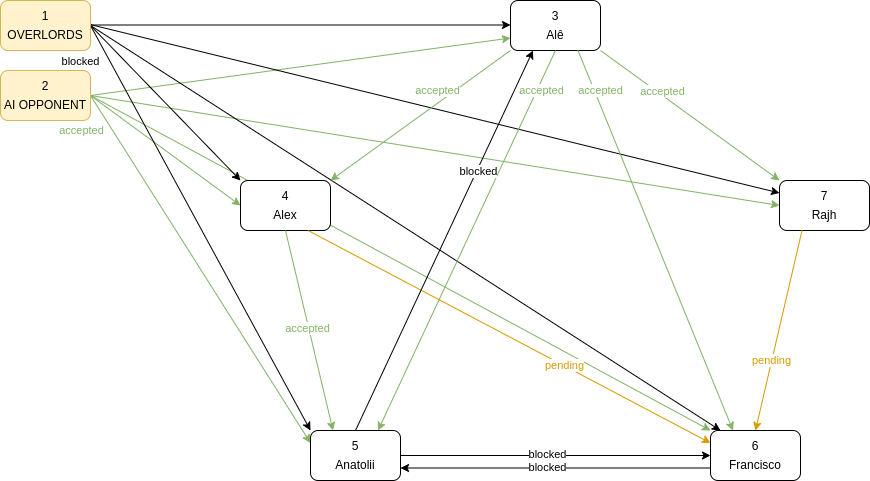

The diagram above was exported from draw.io. Its source (the exported page's mxGraphModel, read from the mxfile embedded in the PNG):
<mxGraphModel dx="1430" dy="819" grid="1" gridSize="10" guides="1" tooltips="1" connect="1" arrows="1" fold="1" page="1" pageScale="1" pageWidth="1250" pageHeight="1250" math="0" shadow="0">
  <root>
    <mxCell id="0" />
    <mxCell id="1" parent="0" />
    <mxCell id="HWYajQeC-NPfh9XbXMTE-19" value="" style="endArrow=classic;html=1;rounded=0;fillColor=#d5e8d4;strokeColor=#82b366;exitX=1;exitY=0.5;exitDx=0;exitDy=0;entryX=0;entryY=0.25;entryDx=0;entryDy=0;" parent="1" source="HWYajQeC-NPfh9XbXMTE-2" target="DU1PP0SDqfENR5tr1zNY-2" edge="1">
      <mxGeometry width="50" height="50" relative="1" as="geometry">
        <mxPoint x="190" y="305" as="sourcePoint" />
        <mxPoint x="810" y="640" as="targetPoint" />
      </mxGeometry>
    </mxCell>
    <mxCell id="HWYajQeC-NPfh9XbXMTE-20" value="" style="endArrow=classic;html=1;rounded=0;fillColor=#d5e8d4;strokeColor=#82b366;exitX=1;exitY=0.5;exitDx=0;exitDy=0;entryX=0;entryY=0.5;entryDx=0;entryDy=0;" parent="1" source="HWYajQeC-NPfh9XbXMTE-2" target="DU1PP0SDqfENR5tr1zNY-1" edge="1">
      <mxGeometry width="50" height="50" relative="1" as="geometry">
        <mxPoint x="190" y="305" as="sourcePoint" />
        <mxPoint x="410" y="653" as="targetPoint" />
      </mxGeometry>
    </mxCell>
    <mxCell id="HWYajQeC-NPfh9XbXMTE-14" value="" style="endArrow=classic;html=1;rounded=0;entryX=0;entryY=0.75;entryDx=0;entryDy=0;fillColor=#d5e8d4;strokeColor=#82b366;exitX=1;exitY=0.5;exitDx=0;exitDy=0;" parent="1" source="HWYajQeC-NPfh9XbXMTE-2" target="DU1PP0SDqfENR5tr1zNY-3" edge="1">
      <mxGeometry width="50" height="50" relative="1" as="geometry">
        <mxPoint x="385" y="440" as="sourcePoint" />
        <mxPoint x="433" y="640" as="targetPoint" />
      </mxGeometry>
    </mxCell>
    <mxCell id="HWYajQeC-NPfh9XbXMTE-15" value="&lt;span style=&quot;color: rgb(130, 179, 102);&quot;&gt;accepted&lt;/span&gt;" style="edgeLabel;html=1;align=center;verticalAlign=middle;resizable=0;points=[];" parent="HWYajQeC-NPfh9XbXMTE-14" vertex="1" connectable="0">
      <mxGeometry x="-0.0251" y="-2" relative="1" as="geometry">
        <mxPoint x="-215" y="61" as="offset" />
      </mxGeometry>
    </mxCell>
    <mxCell id="HWYajQeC-NPfh9XbXMTE-16" value="" style="endArrow=classic;html=1;rounded=0;fillColor=#d5e8d4;strokeColor=#82b366;exitX=1;exitY=0.5;exitDx=0;exitDy=0;entryX=0;entryY=0.5;entryDx=0;entryDy=0;" parent="1" source="HWYajQeC-NPfh9XbXMTE-2" target="DU1PP0SDqfENR5tr1zNY-5" edge="1">
      <mxGeometry width="50" height="50" relative="1" as="geometry">
        <mxPoint x="190" y="305" as="sourcePoint" />
        <mxPoint x="870" y="410" as="targetPoint" />
      </mxGeometry>
    </mxCell>
    <mxCell id="HWYajQeC-NPfh9XbXMTE-18" value="" style="endArrow=classic;html=1;rounded=0;fillColor=#d5e8d4;strokeColor=#82b366;exitX=1;exitY=0.5;exitDx=0;exitDy=0;entryX=0;entryY=0;entryDx=0;entryDy=0;" parent="1" source="HWYajQeC-NPfh9XbXMTE-2" target="DU1PP0SDqfENR5tr1zNY-4" edge="1">
      <mxGeometry width="50" height="50" relative="1" as="geometry">
        <mxPoint x="190" y="305" as="sourcePoint" />
        <mxPoint x="770" y="640" as="targetPoint" />
      </mxGeometry>
    </mxCell>
    <mxCell id="HWYajQeC-NPfh9XbXMTE-9" value="" style="endArrow=classic;html=1;rounded=0;exitX=1;exitY=0.5;exitDx=0;exitDy=0;entryX=0;entryY=0;entryDx=0;entryDy=0;" parent="1" source="HWYajQeC-NPfh9XbXMTE-1" target="DU1PP0SDqfENR5tr1zNY-2" edge="1">
      <mxGeometry width="50" height="50" relative="1" as="geometry">
        <mxPoint x="210" y="254.5" as="sourcePoint" />
        <mxPoint x="630" y="254.5" as="targetPoint" />
      </mxGeometry>
    </mxCell>
    <mxCell id="HWYajQeC-NPfh9XbXMTE-11" value="" style="endArrow=classic;html=1;rounded=0;exitX=1;exitY=0.5;exitDx=0;exitDy=0;entryX=0;entryY=0;entryDx=0;entryDy=0;" parent="1" source="HWYajQeC-NPfh9XbXMTE-1" target="DU1PP0SDqfENR5tr1zNY-1" edge="1">
      <mxGeometry width="50" height="50" relative="1" as="geometry">
        <mxPoint x="220" y="264.5" as="sourcePoint" />
        <mxPoint x="640" y="264.5" as="targetPoint" />
      </mxGeometry>
    </mxCell>
    <mxCell id="HWYajQeC-NPfh9XbXMTE-7" value="" style="endArrow=classic;html=1;rounded=0;entryX=0.111;entryY=0;entryDx=0;entryDy=0;exitX=1;exitY=0.5;exitDx=0;exitDy=0;entryPerimeter=0;" parent="1" source="HWYajQeC-NPfh9XbXMTE-1" target="DU1PP0SDqfENR5tr1zNY-4" edge="1">
      <mxGeometry width="50" height="50" relative="1" as="geometry">
        <mxPoint x="200" y="244.5" as="sourcePoint" />
        <mxPoint x="620" y="244.5" as="targetPoint" />
      </mxGeometry>
    </mxCell>
    <mxCell id="HWYajQeC-NPfh9XbXMTE-5" value="" style="endArrow=classic;html=1;rounded=0;exitX=0.997;exitY=0.481;exitDx=0;exitDy=0;entryX=0;entryY=0.25;entryDx=0;entryDy=0;exitPerimeter=0;" parent="1" source="HWYajQeC-NPfh9XbXMTE-1" target="DU1PP0SDqfENR5tr1zNY-5" edge="1">
      <mxGeometry width="50" height="50" relative="1" as="geometry">
        <mxPoint x="190" y="234.5" as="sourcePoint" />
        <mxPoint x="610" y="234.5" as="targetPoint" />
      </mxGeometry>
    </mxCell>
    <mxCell id="HWYajQeC-NPfh9XbXMTE-6" value="blocked" style="edgeLabel;html=1;align=center;verticalAlign=middle;resizable=0;points=[];" parent="HWYajQeC-NPfh9XbXMTE-5" vertex="1" connectable="0">
      <mxGeometry x="0.3695" y="-1" relative="1" as="geometry">
        <mxPoint x="-482" y="-80" as="offset" />
      </mxGeometry>
    </mxCell>
    <mxCell id="HWYajQeC-NPfh9XbXMTE-3" value="" style="endArrow=classic;html=1;rounded=0;exitX=1;exitY=0.5;exitDx=0;exitDy=0;entryX=0;entryY=0.5;entryDx=0;entryDy=0;" parent="1" edge="1">
      <mxGeometry width="50" height="50" relative="1" as="geometry">
        <mxPoint x="180" y="224.5" as="sourcePoint" />
        <mxPoint x="600" y="224.5" as="targetPoint" />
      </mxGeometry>
    </mxCell>
    <mxCell id="DU1PP0SDqfENR5tr1zNY-1" value="&lt;table&gt;&lt;tbody&gt;&lt;tr&gt;&lt;td&gt;4&lt;/td&gt;&lt;/tr&gt;&lt;tr&gt;&lt;td&gt;Alex&lt;/td&gt;&lt;/tr&gt;&lt;/tbody&gt;&lt;/table&gt;" style="rounded=1;whiteSpace=wrap;html=1;" parent="1" vertex="1">
      <mxGeometry x="330" y="380" width="90" height="50" as="geometry" />
    </mxCell>
    <mxCell id="DU1PP0SDqfENR5tr1zNY-2" value="&lt;table&gt;&lt;tbody&gt;&lt;tr&gt;&lt;td&gt;5&lt;/td&gt;&lt;/tr&gt;&lt;tr&gt;&lt;td&gt;Anatolii&lt;/td&gt;&lt;/tr&gt;&lt;/tbody&gt;&lt;/table&gt;" style="rounded=1;whiteSpace=wrap;html=1;" parent="1" vertex="1">
      <mxGeometry x="400" y="630" width="90" height="50" as="geometry" />
    </mxCell>
    <mxCell id="DU1PP0SDqfENR5tr1zNY-3" value="&lt;table&gt;&lt;tbody&gt;&lt;tr&gt;&lt;td&gt;3&lt;/td&gt;&lt;/tr&gt;&lt;tr&gt;&lt;td&gt;Alê&lt;/td&gt;&lt;/tr&gt;&lt;/tbody&gt;&lt;/table&gt;" style="rounded=1;whiteSpace=wrap;html=1;" parent="1" vertex="1">
      <mxGeometry x="600" y="200" width="90" height="50" as="geometry" />
    </mxCell>
    <mxCell id="HWYajQeC-NPfh9XbXMTE-13" style="edgeStyle=orthogonalEdgeStyle;rounded=0;orthogonalLoop=1;jettySize=auto;html=1;exitX=0;exitY=0.5;exitDx=0;exitDy=0;" parent="1" source="DU1PP0SDqfENR5tr1zNY-4" edge="1">
      <mxGeometry relative="1" as="geometry">
        <mxPoint x="810" y="640" as="targetPoint" />
      </mxGeometry>
    </mxCell>
    <mxCell id="DU1PP0SDqfENR5tr1zNY-4" value="&lt;table&gt;&lt;tbody&gt;&lt;tr&gt;&lt;td&gt;6&lt;/td&gt;&lt;/tr&gt;&lt;tr&gt;&lt;td&gt;Francisco&lt;/td&gt;&lt;/tr&gt;&lt;/tbody&gt;&lt;/table&gt;" style="rounded=1;whiteSpace=wrap;html=1;" parent="1" vertex="1">
      <mxGeometry x="800" y="630" width="90" height="50" as="geometry" />
    </mxCell>
    <mxCell id="DU1PP0SDqfENR5tr1zNY-5" value="&lt;table&gt;&lt;tbody&gt;&lt;tr&gt;&lt;td&gt;7&lt;/td&gt;&lt;/tr&gt;&lt;tr&gt;&lt;td&gt;Rajh&lt;/td&gt;&lt;/tr&gt;&lt;/tbody&gt;&lt;/table&gt;" style="rounded=1;whiteSpace=wrap;html=1;" parent="1" vertex="1">
      <mxGeometry x="869" y="380" width="90" height="50" as="geometry" />
    </mxCell>
    <mxCell id="DU1PP0SDqfENR5tr1zNY-9" value="" style="endArrow=classic;html=1;rounded=0;entryX=1;entryY=0;entryDx=0;entryDy=0;fillColor=#d5e8d4;strokeColor=#82b366;exitX=0;exitY=1;exitDx=0;exitDy=0;" parent="1" source="DU1PP0SDqfENR5tr1zNY-3" target="DU1PP0SDqfENR5tr1zNY-1" edge="1">
      <mxGeometry width="50" height="50" relative="1" as="geometry">
        <mxPoint x="600" y="260" as="sourcePoint" />
        <mxPoint x="630" y="490" as="targetPoint" />
      </mxGeometry>
    </mxCell>
    <mxCell id="DU1PP0SDqfENR5tr1zNY-25" value="accepted" style="edgeLabel;html=1;align=center;verticalAlign=middle;resizable=0;points=[];fontColor=#82b366;" parent="DU1PP0SDqfENR5tr1zNY-9" vertex="1" connectable="0">
      <mxGeometry x="-0.1748" relative="1" as="geometry">
        <mxPoint x="1" y="-14" as="offset" />
      </mxGeometry>
    </mxCell>
    <mxCell id="DU1PP0SDqfENR5tr1zNY-10" value="" style="endArrow=classic;html=1;rounded=0;fillColor=#d5e8d4;strokeColor=#82b366;exitX=0.5;exitY=1;exitDx=0;exitDy=0;entryX=0.75;entryY=0;entryDx=0;entryDy=0;" parent="1" source="DU1PP0SDqfENR5tr1zNY-3" target="DU1PP0SDqfENR5tr1zNY-2" edge="1">
      <mxGeometry width="50" height="50" relative="1" as="geometry">
        <mxPoint x="624" y="260" as="sourcePoint" />
        <mxPoint x="490" y="630" as="targetPoint" />
      </mxGeometry>
    </mxCell>
    <mxCell id="DU1PP0SDqfENR5tr1zNY-30" value="&lt;span style=&quot;color: rgb(130, 179, 102);&quot;&gt;accepted&lt;/span&gt;" style="edgeLabel;html=1;align=center;verticalAlign=middle;resizable=0;points=[];" parent="DU1PP0SDqfENR5tr1zNY-10" vertex="1" connectable="0">
      <mxGeometry x="-0.6416" relative="1" as="geometry">
        <mxPoint x="17" y="-28" as="offset" />
      </mxGeometry>
    </mxCell>
    <mxCell id="DU1PP0SDqfENR5tr1zNY-11" value="" style="endArrow=classic;html=1;rounded=0;fillColor=#d5e8d4;strokeColor=#82b366;exitX=0.75;exitY=1;exitDx=0;exitDy=0;entryX=0.25;entryY=0;entryDx=0;entryDy=0;" parent="1" source="DU1PP0SDqfENR5tr1zNY-3" target="DU1PP0SDqfENR5tr1zNY-4" edge="1">
      <mxGeometry width="50" height="50" relative="1" as="geometry">
        <mxPoint x="634" y="270" as="sourcePoint" />
        <mxPoint x="870" y="620" as="targetPoint" />
      </mxGeometry>
    </mxCell>
    <mxCell id="DU1PP0SDqfENR5tr1zNY-31" value="&lt;span style=&quot;color: rgb(130, 179, 102);&quot;&gt;accepted&lt;/span&gt;" style="edgeLabel;html=1;align=center;verticalAlign=middle;resizable=0;points=[];" parent="DU1PP0SDqfENR5tr1zNY-11" vertex="1" connectable="0">
      <mxGeometry x="-0.5195" y="-2" relative="1" as="geometry">
        <mxPoint x="-13" y="-52" as="offset" />
      </mxGeometry>
    </mxCell>
    <mxCell id="DU1PP0SDqfENR5tr1zNY-12" value="" style="endArrow=classic;html=1;rounded=0;entryX=0;entryY=0;entryDx=0;entryDy=0;fillColor=#d5e8d4;strokeColor=#82b366;exitX=1;exitY=1;exitDx=0;exitDy=0;" parent="1" source="DU1PP0SDqfENR5tr1zNY-3" target="DU1PP0SDqfENR5tr1zNY-5" edge="1">
      <mxGeometry width="50" height="50" relative="1" as="geometry">
        <mxPoint x="644" y="280" as="sourcePoint" />
        <mxPoint x="450" y="435" as="targetPoint" />
      </mxGeometry>
    </mxCell>
    <mxCell id="DU1PP0SDqfENR5tr1zNY-32" value="&lt;span style=&quot;color: rgb(130, 179, 102);&quot;&gt;accepted&lt;/span&gt;" style="edgeLabel;html=1;align=center;verticalAlign=middle;resizable=0;points=[];" parent="DU1PP0SDqfENR5tr1zNY-12" vertex="1" connectable="0">
      <mxGeometry x="-0.318" y="2" relative="1" as="geometry">
        <mxPoint y="-2" as="offset" />
      </mxGeometry>
    </mxCell>
    <mxCell id="DU1PP0SDqfENR5tr1zNY-13" value="" style="endArrow=classic;html=1;rounded=0;entryX=0.25;entryY=0;entryDx=0;entryDy=0;fillColor=#d5e8d4;strokeColor=#82b366;exitX=0.5;exitY=1;exitDx=0;exitDy=0;" parent="1" source="DU1PP0SDqfENR5tr1zNY-1" target="DU1PP0SDqfENR5tr1zNY-2" edge="1">
      <mxGeometry width="50" height="50" relative="1" as="geometry">
        <mxPoint x="340" y="430" as="sourcePoint" />
        <mxPoint x="160" y="560" as="targetPoint" />
      </mxGeometry>
    </mxCell>
    <mxCell id="DU1PP0SDqfENR5tr1zNY-33" value="&lt;span style=&quot;color: rgb(130, 179, 102);&quot;&gt;accepted&lt;/span&gt;" style="edgeLabel;html=1;align=center;verticalAlign=middle;resizable=0;points=[];" parent="DU1PP0SDqfENR5tr1zNY-13" vertex="1" connectable="0">
      <mxGeometry x="-0.0251" y="-2" relative="1" as="geometry">
        <mxPoint as="offset" />
      </mxGeometry>
    </mxCell>
    <mxCell id="DU1PP0SDqfENR5tr1zNY-14" value="" style="endArrow=classic;html=1;rounded=0;fillColor=#ffe6cc;strokeColor=#d79b00;exitX=0.75;exitY=1;exitDx=0;exitDy=0;entryX=0;entryY=0.25;entryDx=0;entryDy=0;" parent="1" source="DU1PP0SDqfENR5tr1zNY-1" target="DU1PP0SDqfENR5tr1zNY-4" edge="1">
      <mxGeometry width="50" height="50" relative="1" as="geometry">
        <mxPoint x="350" y="440" as="sourcePoint" />
        <mxPoint x="410" y="640" as="targetPoint" />
      </mxGeometry>
    </mxCell>
    <mxCell id="DU1PP0SDqfENR5tr1zNY-36" value="pending" style="edgeLabel;html=1;align=center;verticalAlign=middle;resizable=0;points=[];fontColor=#d79b00;" parent="DU1PP0SDqfENR5tr1zNY-14" vertex="1" connectable="0">
      <mxGeometry x="0.2713" y="1" relative="1" as="geometry">
        <mxPoint as="offset" />
      </mxGeometry>
    </mxCell>
    <mxCell id="DU1PP0SDqfENR5tr1zNY-16" value="" style="endArrow=classic;html=1;rounded=0;fillColor=#ffe6cc;strokeColor=#d79b00;exitX=0.25;exitY=1;exitDx=0;exitDy=0;entryX=0.5;entryY=0;entryDx=0;entryDy=0;" parent="1" source="DU1PP0SDqfENR5tr1zNY-5" target="DU1PP0SDqfENR5tr1zNY-4" edge="1">
      <mxGeometry width="50" height="50" relative="1" as="geometry">
        <mxPoint x="430" y="440" as="sourcePoint" />
        <mxPoint x="810" y="641" as="targetPoint" />
      </mxGeometry>
    </mxCell>
    <mxCell id="DU1PP0SDqfENR5tr1zNY-21" value="" style="endArrow=classic;html=1;rounded=0;exitX=0.5;exitY=0;exitDx=0;exitDy=0;entryX=0.25;entryY=1;entryDx=0;entryDy=0;" parent="1" source="DU1PP0SDqfENR5tr1zNY-2" target="DU1PP0SDqfENR5tr1zNY-3" edge="1">
      <mxGeometry width="50" height="50" relative="1" as="geometry">
        <mxPoint x="630" y="530" as="sourcePoint" />
        <mxPoint x="680" y="480" as="targetPoint" />
      </mxGeometry>
    </mxCell>
    <mxCell id="bXkPcAE4ZreBU7MbaE-0-1" value="blocked" style="edgeLabel;html=1;align=center;verticalAlign=middle;resizable=0;points=[];" parent="DU1PP0SDqfENR5tr1zNY-21" vertex="1" connectable="0">
      <mxGeometry x="0.3695" y="-1" relative="1" as="geometry">
        <mxPoint as="offset" />
      </mxGeometry>
    </mxCell>
    <mxCell id="DU1PP0SDqfENR5tr1zNY-23" value="" style="endArrow=classic;html=1;rounded=0;entryX=1;entryY=0.75;entryDx=0;entryDy=0;exitX=0;exitY=0.75;exitDx=0;exitDy=0;" parent="1" source="DU1PP0SDqfENR5tr1zNY-4" target="DU1PP0SDqfENR5tr1zNY-2" edge="1">
      <mxGeometry width="50" height="50" relative="1" as="geometry">
        <mxPoint x="790" y="668" as="sourcePoint" />
        <mxPoint x="920" y="430" as="targetPoint" />
      </mxGeometry>
    </mxCell>
    <mxCell id="DU1PP0SDqfENR5tr1zNY-24" value="" style="endArrow=classic;html=1;rounded=0;entryX=0;entryY=0.5;entryDx=0;entryDy=0;exitX=1;exitY=0.5;exitDx=0;exitDy=0;" parent="1" source="DU1PP0SDqfENR5tr1zNY-2" target="DU1PP0SDqfENR5tr1zNY-4" edge="1">
      <mxGeometry width="50" height="50" relative="1" as="geometry">
        <mxPoint x="990" y="450" as="sourcePoint" />
        <mxPoint x="924" y="440" as="targetPoint" />
      </mxGeometry>
    </mxCell>
    <mxCell id="DU1PP0SDqfENR5tr1zNY-37" value="pending" style="edgeLabel;html=1;align=center;verticalAlign=middle;resizable=0;points=[];fontColor=#d79b00;" parent="1" vertex="1" connectable="0">
      <mxGeometry x="861.0019888831669" y="559.9995597580488" as="geometry" />
    </mxCell>
    <mxCell id="bXkPcAE4ZreBU7MbaE-0-2" value="blocked" style="edgeLabel;html=1;align=center;verticalAlign=middle;resizable=0;points=[];" parent="1" vertex="1" connectable="0">
      <mxGeometry x="606.9978045396282" y="447.0023721995991" as="geometry">
        <mxPoint x="30" y="220" as="offset" />
      </mxGeometry>
    </mxCell>
    <mxCell id="bXkPcAE4ZreBU7MbaE-0-3" value="blocked" style="edgeLabel;html=1;align=center;verticalAlign=middle;resizable=0;points=[];" parent="1" vertex="1" connectable="0">
      <mxGeometry x="630.9978045396282" y="636.0023721995991" as="geometry">
        <mxPoint x="6" y="18" as="offset" />
      </mxGeometry>
    </mxCell>
    <mxCell id="HWYajQeC-NPfh9XbXMTE-1" value="&lt;table&gt;&lt;tbody&gt;&lt;tr&gt;&lt;td&gt;1&lt;/td&gt;&lt;/tr&gt;&lt;tr&gt;&lt;td&gt;OVERLORDS&lt;/td&gt;&lt;/tr&gt;&lt;/tbody&gt;&lt;/table&gt;" style="rounded=1;whiteSpace=wrap;html=1;fillColor=#fff2cc;strokeColor=#d6b656;" parent="1" vertex="1">
      <mxGeometry x="90" y="200" width="90" height="50" as="geometry" />
    </mxCell>
    <mxCell id="HWYajQeC-NPfh9XbXMTE-2" value="&lt;table&gt;&lt;tbody&gt;&lt;tr&gt;&lt;td&gt;2&lt;/td&gt;&lt;/tr&gt;&lt;tr&gt;&lt;td&gt;AI OPPONENT&lt;/td&gt;&lt;/tr&gt;&lt;/tbody&gt;&lt;/table&gt;" style="rounded=1;whiteSpace=wrap;html=1;fillColor=#fff2cc;strokeColor=#d6b656;" parent="1" vertex="1">
      <mxGeometry x="90" y="270" width="90" height="50" as="geometry" />
    </mxCell>
  </root>
</mxGraphModel>